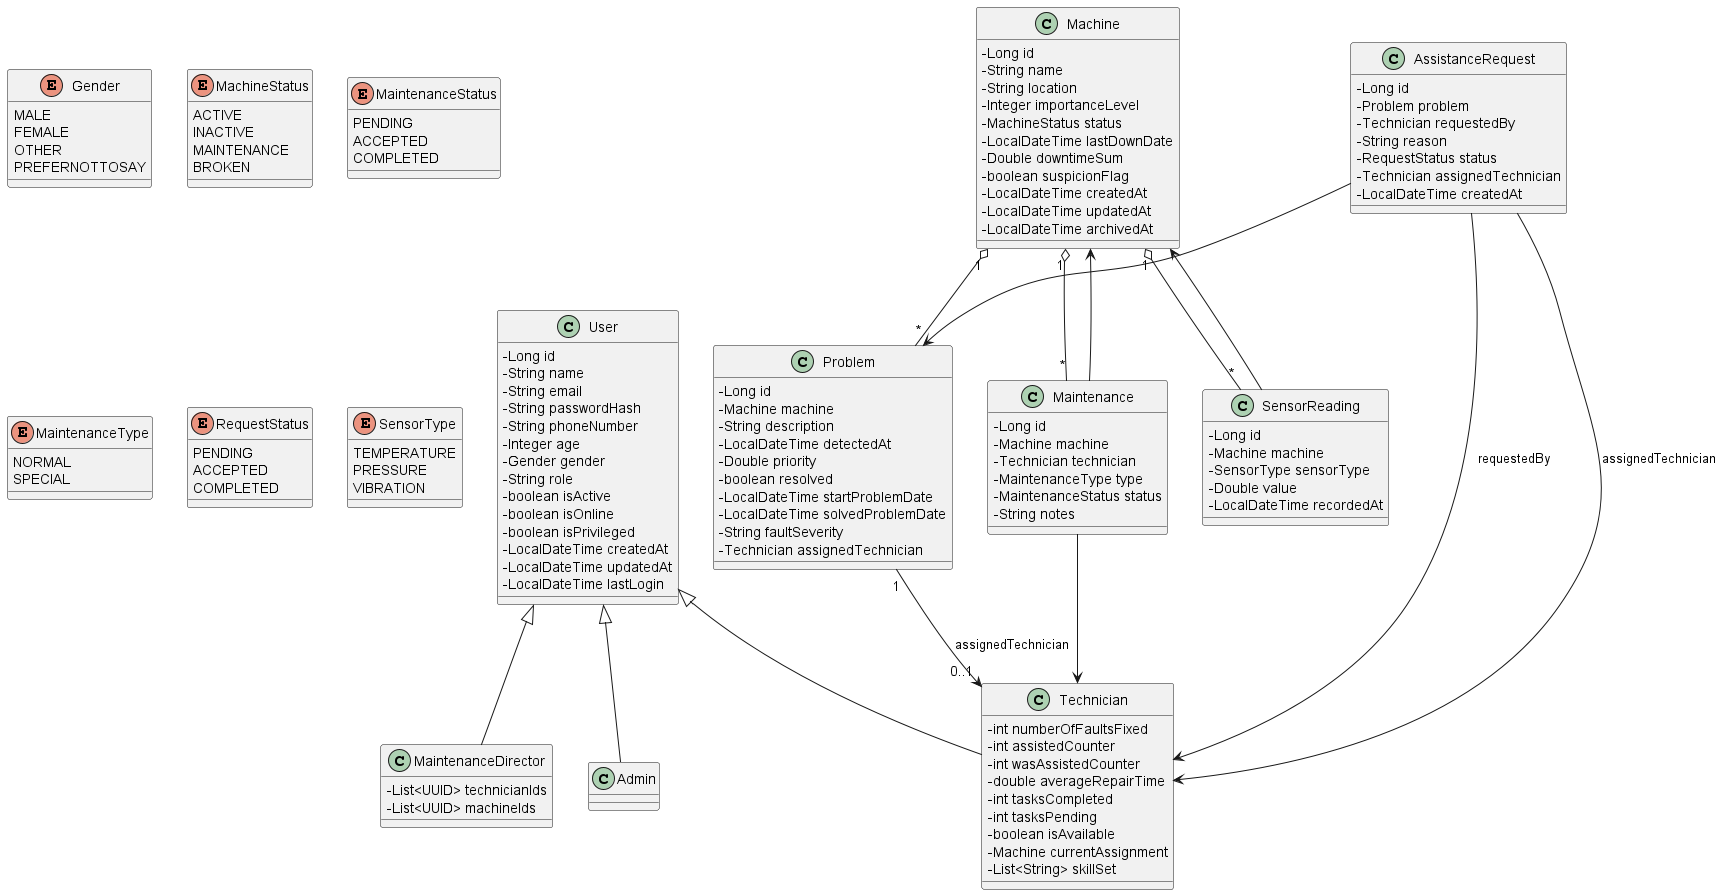

The diagram above was rendered by PlantUML. Its source (embedded in the PNG):
@startuml
skinparam classAttributeIconSize 0

' ============================
' ENUMS
' ============================
enum Gender {
  MALE
  FEMALE
  OTHER
  PREFERNOTTOSAY
}

enum MachineStatus {
  ACTIVE
  INACTIVE
  MAINTENANCE
  BROKEN
}

enum MaintenanceStatus {
  PENDING
  ACCEPTED
  COMPLETED
}

enum MaintenanceType {
  NORMAL
  SPECIAL
}

enum RequestStatus {
  PENDING
  ACCEPTED
  COMPLETED
}

enum SensorType {
  TEMPERATURE
  PRESSURE
  VIBRATION
}

' ============================
' USER HIERARCHY
' ============================
class User {
  - Long id
  - String name
  - String email
  - String passwordHash
  - String phoneNumber
  - Integer age
  - Gender gender
  - String role
  - boolean isActive
  - boolean isOnline
  - boolean isPrivileged
  - LocalDateTime createdAt
  - LocalDateTime updatedAt
  - LocalDateTime lastLogin
}

class Admin
class MaintenanceDirector {
  - List<UUID> technicianIds
  - List<UUID> machineIds
}

class Technician {
  - int numberOfFaultsFixed
  - int assistedCounter
  - int wasAssistedCounter
  - double averageRepairTime
  - int tasksCompleted
  - int tasksPending
  - boolean isAvailable
  - Machine currentAssignment
  - List<String> skillSet
}

User <|-- Admin
User <|-- Technician
User <|-- MaintenanceDirector

' ============================
' MACHINE
' ============================
class Machine {
  - Long id
  - String name
  - String location
  - Integer importanceLevel
  - MachineStatus status
  - LocalDateTime lastDownDate
  - Double downtimeSum
  - boolean suspicionFlag
  - LocalDateTime createdAt
  - LocalDateTime updatedAt
  - LocalDateTime archivedAt
}

Machine "1" o-- "*" Problem
Machine "1" o-- "*" Maintenance
Machine "1" o-- "*" SensorReading

' ============================
' PROBLEM
' ============================
class Problem {
  - Long id
  - Machine machine
  - String description
  - LocalDateTime detectedAt
  - Double priority
  - boolean resolved
  - LocalDateTime startProblemDate
  - LocalDateTime solvedProblemDate
  - String faultSeverity
  - Technician assignedTechnician
}

Problem "1" --> "0..1" Technician : assignedTechnician

' ============================
' ASSISTANCE REQUEST (REAL)
' ============================
class AssistanceRequest {
  - Long id
  - Problem problem
  - Technician requestedBy
  - String reason
  - RequestStatus status
  - Technician assignedTechnician
  - LocalDateTime createdAt
}

AssistanceRequest --> Problem
AssistanceRequest --> Technician : requestedBy
AssistanceRequest --> Technician : assignedTechnician

' ============================
' MAINTENANCE
' ============================
class Maintenance {
  - Long id
  - Machine machine
  - Technician technician
  - MaintenanceType type
  - MaintenanceStatus status
  - String notes
}

Maintenance --> Machine
Maintenance --> Technician

' ============================
' SENSOR READING (API MODEL)
' ============================
class SensorReading {
  - Long id
  - Machine machine
  - SensorType sensorType
  - Double value
  - LocalDateTime recordedAt
}

SensorReading --> Machine

@enduml